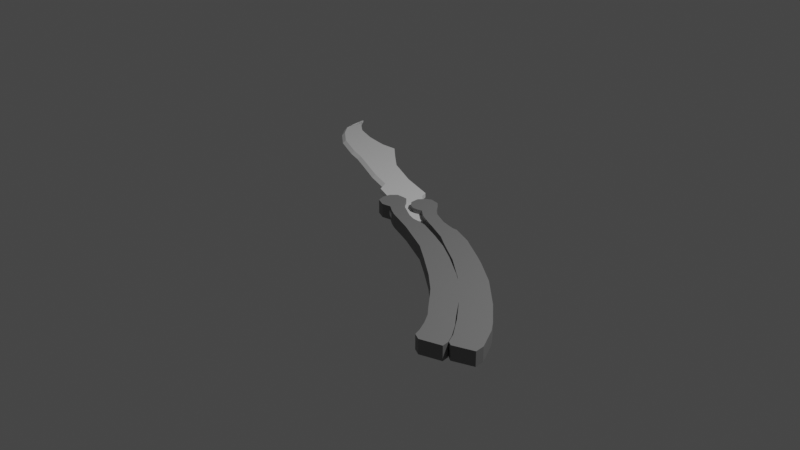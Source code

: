 # Source: butterfly_knife.blend  (saved by Blender 3.2.14; exported with 4.5.12 LTS)
import bpy
from mathutils import Matrix  # noqa: F401  (used for matrix-valued properties, if any)

bpy.ops.wm.read_factory_settings(use_empty=True)
scene = bpy.context.scene
scene.name = 'Scene'

# ---- collections
col_collection = bpy.data.collections.new('Collection'); scene.collection.children.link(col_collection)

# ---- materials (node trees are filled in below, after node groups)
mat_material = bpy.data.materials.new('Material')
mat_material.alpha_threshold = 0.0
mat_material.use_transparent_shadow = False
mat_material.line_color = (0.0, 0.0, 0.0, 1.0)
mat_material_001 = bpy.data.materials.new('Material.001')
mat_material_001.use_transparent_shadow = False

# ---- material node trees
mat_material.use_nodes = True; mat_material.node_tree.nodes.clear()
_N = mat_material.node_tree.nodes; _L = mat_material.node_tree.links
n0 = _N.new('ShaderNodeOutputMaterial'); n0.name = 'Material Output'; n0.location = (300, 300)
n1 = _N.new('ShaderNodeBsdfPrincipled'); n1.name = 'Principled BSDF'; n1.location = (10, 300)
n1.distribution = 'GGX'
n1.subsurface_method = 'RANDOM_WALK_SKIN'
n1.inputs[2].default_value = 0.4
n1.inputs[3].default_value = 1.45
n1.inputs[27].default_value = (0.0, 0.0, 0.0, 1.0)
n1.inputs[28].default_value = 1.0
_L.new(n1.outputs[0], n0.inputs[0])
n0.is_active_output = True
mat_material_001.use_nodes = True; mat_material_001.node_tree.nodes.clear()
_N = mat_material_001.node_tree.nodes; _L = mat_material_001.node_tree.links
n0 = _N.new('ShaderNodeBsdfPrincipled'); n0.name = 'Principled BSDF'; n0.location = (10, 300)
n0.distribution = 'GGX'
n0.subsurface_method = 'RANDOM_WALK_SKIN'
n0.inputs[0].default_value = (0.2079, 0.2079, 0.2079, 1.0)
n0.inputs[3].default_value = 1.45
n0.inputs[27].default_value = (0.0, 0.0, 0.0, 1.0)
n0.inputs[28].default_value = 1.0
n1 = _N.new('ShaderNodeOutputMaterial'); n1.name = 'Material Output'; n1.location = (300, 300)
_L.new(n0.outputs[0], n1.inputs[0])
n1.is_active_output = True

# ---- world
world_world = bpy.data.worlds.new('World'); scene.world = world_world
world_world.use_nodes = True; world_world.node_tree.nodes.clear()
_N = world_world.node_tree.nodes; _L = world_world.node_tree.links
n0 = _N.new('ShaderNodeOutputWorld'); n0.name = 'World Output'; n0.location = (300, 300)
n1 = _N.new('ShaderNodeBackground'); n1.name = 'Background'; n1.location = (10, 300)
n1.inputs[0].default_value = (0.05088, 0.05088, 0.05088, 1.0)
_L.new(n1.outputs[0], n0.inputs[0])
n0.is_active_output = True
world_world.color = (0.05088, 0.05088, 0.05088)
world_world.use_sun_shadow = False
world_world.sun_shadow_jitter_overblur = 0.0

# ---- cameras
cam_camera = bpy.data.cameras.new('Camera')
cam_camera.clip_end = 100.0
cam_camera.ortho_scale = 7.314

# ---- lights
light_light = bpy.data.lights.new('Light', 'POINT')
light_light.transmission_factor = 0.0
light_light.energy = 1000.0
light_light.shadow_soft_size = 0.1
light_light.shadow_maximum_resolution = 0.006
light_light.use_absolute_resolution = True

# ---- meshes
me_cube = bpy.data.meshes.new('Cube')
me_cube.from_pydata([(1.312, 0.01333, 1.0), (1.303, -0.08359, 1.0), (-1.003, 0.2192, 0.03195), (-0.9805, 0.2036, 0.646), (-0.8281, -0.04759, 1.0), (-0.8901, 0.1451, 1.0), (-0.7106, 0.0997, 1.0), (-0.7112, -0.1159, 1.0), (-0.5199, 0.1286, 1.0), (-0.5176, -0.1714, 1.0), (-0.3769, 0.18, 1.0), (-0.3213, -0.165, 1.0), (-0.3057, 0.2097, 1.0), (-0.2451, -0.1623, 1.0), (-0.1838, 0.2961, 1.0), (-0.1076, -0.1377, 1.0), (-0.01402, 0.2371, 1.0), (0.08083, -0.1296, 1.0), (0.1818, 0.1754, 1.0), (0.3272, -0.1223, 1.0), (0.5079, 0.1833, 1.0), (0.5336, -0.09129, 1.0), (0.8234, 0.2422, 1.0), (0.6227, -0.1762, 1.0), (0.8679, 0.1872, 1.0), (0.8975, -0.1483, 1.0), (0.9336, 0.1626, 1.0), (0.9556, -0.1759, 1.0), (0.9838, 0.1597, 1.0), (1.032, -0.2396, 1.0), (1.048, 0.1907, 1.0), (1.064, -0.2472, 1.0), (1.12, 0.2051, 1.0), (1.107, -0.2498, 1.0), (1.198, 0.1876, 1.0), (1.186, -0.2248, 1.0), (1.273, 0.122, 1.0), (1.25, -0.1665, 1.0), (1.312, 0.01333, 0.0), (-0.9378, 0.06432, 0.0), (1.303, -0.08359, 0.0), (-1.003, 0.2192, 0.0), (-0.8901, 0.1451, 0.0), (-0.8122, -0.08932, 0.0), (-0.6952, -0.1576, 0.0), (-0.7106, 0.0997, 0.0), (-0.5017, -0.2132, 0.0), (-0.5199, 0.1286, 0.0), (-0.3054, -0.2068, 0.0), (-0.3769, 0.18, 0.0), (-0.2292, -0.2041, 0.0), (-0.3057, 0.2097, 0.0), (-0.09165, -0.1794, 0.0), (-0.1838, 0.2961, 0.0), (0.09675, -0.1713, 0.0), (-0.01402, 0.2371, 0.0), (0.3431, -0.1641, 0.0), (0.1818, 0.1754, 0.0), (0.5495, -0.133, 0.0), (0.5079, 0.1833, 0.0), (0.6266, -0.1866, 0.0), (0.8234, 0.2422, 0.0), (0.9014, -0.1587, 0.0), (0.8679, 0.1872, 0.0), (0.9556, -0.1759, 0.0), (0.9336, 0.1626, 0.0), (1.032, -0.2396, 0.0), (0.9838, 0.1597, 0.0), (1.064, -0.2472, 0.0), (1.048, 0.1907, 0.0), (1.107, -0.2498, 0.0), (1.12, 0.2051, 0.0), (1.186, -0.2248, 0.0), (1.198, 0.1876, 0.0), (1.25, -0.1665, 0.0), (1.273, 0.122, 0.0)], [], [(5, 2, 3, 4), (43, 4, 3, 39), (39, 3, 2, 41), (38, 0, 1, 40), (75, 36, 0, 38), (41, 2, 5, 42), (44, 7, 4, 43), (6, 5, 4, 7), (8, 6, 7, 9), (46, 9, 7, 44), (42, 5, 6, 45), (48, 11, 9, 46), (10, 8, 9, 11), (45, 6, 8, 47), (12, 10, 11, 13), (50, 13, 11, 48), (47, 8, 10, 49), (52, 15, 13, 50), (14, 12, 13, 15), (49, 10, 12, 51), (16, 14, 15, 17), (54, 17, 15, 52), (51, 12, 14, 53), (56, 19, 17, 54), (18, 16, 17, 19), (53, 14, 16, 55), (20, 18, 19, 21), (58, 21, 19, 56), (55, 16, 18, 57), (60, 23, 21, 58), (22, 20, 21, 23), (57, 18, 20, 59), (24, 22, 23, 25), (62, 25, 23, 60), (59, 20, 22, 61), (64, 27, 25, 62), (26, 24, 25, 27), (61, 22, 24, 63), (28, 26, 27, 29), (66, 29, 27, 64), (63, 24, 26, 65), (68, 31, 29, 66), (30, 28, 29, 31), (65, 26, 28, 67), (32, 30, 31, 33), (70, 33, 31, 68), (67, 28, 30, 69), (72, 35, 33, 70), (34, 32, 33, 35), (69, 30, 32, 71), (36, 34, 35, 37), (74, 37, 35, 72), (71, 32, 34, 73), (40, 1, 37, 74), (0, 36, 37, 1), (73, 34, 36, 75)])
_uv = me_cube.uv_layers.new(name='UVMap')
_uv.uv.foreach_set('vector', [0.8471, 0.5, 0.875, 0.5, 0.875, 0.75, 0.8471, 0.75, 0.5, 0.9721, 0.625, 0.9721, 0.625, 1.0, 0.5, 1.0, 0.5, 0.0, 0.625, 0.0, 0.625, 0.25, 0.5, 0.25, 0.5, 0.5, 0.625, 0.5, 0.625, 0.75, 0.5, 0.75, 0.5, 0.4968, 0.625, 0.4968, 0.625, 0.5, 0.5, 0.5, 0.5, 0.25, 0.625, 0.25, 0.625, 0.2779, 0.5, 0.2779, 0.5, 0.9583, 0.625, 0.9583, 0.625, 0.9721, 0.5, 0.9721, 0.8333, 0.5, 0.8471, 0.5, 0.8471, 0.75, 0.8333, 0.75, 0.8125, 0.5, 0.8333, 0.5, 0.8333, 0.75, 0.8125, 0.75, 0.5, 0.9375, 0.625, 0.9375, 0.625, 0.9583, 0.5, 0.9583, 0.5, 0.2779, 0.625, 0.2779, 0.625, 0.2917, 0.5, 0.2917, 0.5, 0.9146, 0.625, 0.9146, 0.625, 0.9375, 0.5, 0.9375, 0.7896, 0.5, 0.8125, 0.5, 0.8125, 0.75, 0.7896, 0.75, 0.5, 0.2917, 0.625, 0.2917, 0.625, 0.3125, 0.5, 0.3125, 0.7775, 0.5, 0.7896, 0.5, 0.7896, 0.75, 0.7775, 0.75, 0.5, 0.9025, 0.625, 0.9025, 0.625, 0.9146, 0.5, 0.9146, 0.5, 0.3125, 0.625, 0.3125, 0.625, 0.3354, 0.5, 0.3354, 0.5, 0.8904, 0.625, 0.8904, 0.625, 0.9025, 0.5, 0.9025, 0.7654, 0.5, 0.7775, 0.5, 0.7775, 0.75, 0.7654, 0.75, 0.5, 0.3354, 0.625, 0.3354, 0.625, 0.3475, 0.5, 0.3475, 0.7473, 0.5, 0.7654, 0.5, 0.7654, 0.75, 0.7473, 0.75, 0.5, 0.8723, 0.625, 0.8723, 0.625, 0.8904, 0.5, 0.8904, 0.5, 0.3475, 0.625, 0.3475, 0.625, 0.3596, 0.5, 0.3596, 0.5, 0.8469, 0.625, 0.8469, 0.625, 0.8723, 0.5, 0.8723, 0.7219, 0.5, 0.7473, 0.5, 0.7473, 0.75, 0.7219, 0.75, 0.5, 0.3596, 0.625, 0.3596, 0.625, 0.3777, 0.5, 0.3777, 0.6834, 0.5, 0.7219, 0.5, 0.7219, 0.75, 0.6834, 0.75, 0.5, 0.8084, 0.625, 0.8084, 0.625, 0.8469, 0.5, 0.8469, 0.5, 0.3777, 0.625, 0.3777, 0.625, 0.4031, 0.5, 0.4031, 0.5, 0.7708, 0.625, 0.7708, 0.625, 0.8084, 0.5, 0.8084, 0.6458, 0.5, 0.6834, 0.5, 0.6834, 0.75, 0.6458, 0.75, 0.5, 0.4031, 0.625, 0.4031, 0.625, 0.4416, 0.5, 0.4416, 0.6435, 0.5, 0.6458, 0.5, 0.6458, 0.75, 0.6435, 0.75, 0.5, 0.7685, 0.625, 0.7685, 0.625, 0.7708, 0.5, 0.7708, 0.5, 0.4416, 0.625, 0.4416, 0.625, 0.4792, 0.5, 0.4792, 0.5, 0.7658, 0.625, 0.7658, 0.625, 0.7685, 0.5, 0.7685, 0.6408, 0.5, 0.6435, 0.5, 0.6435, 0.75, 0.6408, 0.75, 0.5, 0.4792, 0.625, 0.4792, 0.625, 0.4815, 0.5, 0.4815, 0.6389, 0.5, 0.6408, 0.5, 0.6408, 0.75, 0.6389, 0.75, 0.5, 0.7639, 0.625, 0.7639, 0.625, 0.7658, 0.5, 0.7658, 0.5, 0.4815, 0.625, 0.4815, 0.625, 0.4842, 0.5, 0.4842, 0.5, 0.7609, 0.625, 0.7609, 0.625, 0.7639, 0.5, 0.7639, 0.6359, 0.5, 0.6389, 0.5, 0.6389, 0.75, 0.6359, 0.75, 0.5, 0.4842, 0.625, 0.4842, 0.625, 0.4861, 0.5, 0.4861, 0.6333, 0.5, 0.6359, 0.5, 0.6359, 0.75, 0.6333, 0.75, 0.5, 0.7583, 0.625, 0.7583, 0.625, 0.7609, 0.5, 0.7609, 0.5, 0.4861, 0.625, 0.4861, 0.625, 0.4891, 0.5, 0.4891, 0.5, 0.7557, 0.625, 0.7557, 0.625, 0.7583, 0.5, 0.7583, 0.6307, 0.5, 0.6333, 0.5, 0.6333, 0.75, 0.6307, 0.75, 0.5, 0.4891, 0.625, 0.4891, 0.625, 0.4917, 0.5, 0.4917, 0.6282, 0.5, 0.6307, 0.5, 0.6307, 0.75, 0.6282, 0.75, 0.5, 0.7532, 0.625, 0.7532, 0.625, 0.7557, 0.5, 0.7557, 0.5, 0.4917, 0.625, 0.4917, 0.625, 0.4943, 0.5, 0.4943, 0.5, 0.75, 0.625, 0.75, 0.625, 0.7532, 0.5, 0.7532, 0.625, 0.5, 0.6282, 0.5, 0.6282, 0.75, 0.625, 0.75, 0.5, 0.4943, 0.625, 0.4943, 0.625, 0.4968, 0.5, 0.4968])
me_cube.materials.append(mat_material)
me_cube.use_mirror_vertex_groups = False
me_cube.update()
me_cube_001 = bpy.data.meshes.new('Cube.001')
me_cube_001.from_pydata([(-1.035, -0.3783, 1.0), (-1.034, -0.2592, 1.0), (1.663, -0.07845, 1.0), (1.765, 0.1954, 1.0), (1.714, 0.258, 1.0), (1.59, -0.1097, 1.0), (1.524, -0.05663, 1.0), (1.625, 0.3061, 1.0), (1.419, 0.001686, 1.0), (1.468, 0.3577, 1.0), (1.295, 0.04869, 1.0), (1.31, 0.3857, 1.0), (1.155, 0.06656, 1.006), (1.151, 0.4228, 1.006), (0.997, 0.09048, 1.006), (0.9746, 0.4702, 1.006), (0.8701, 0.1065, 1.005), (0.8507, 0.4753, 1.005), (0.6264, 0.09803, 1.005), (0.614, 0.4492, 1.005), (0.3238, 0.05453, 1.004), (0.3009, 0.3852, 1.004), (0.0769, 0.0106, 1.003), (0.08234, 0.3203, 1.003), (-0.3093, -0.1595, 1.002), (-0.1254, 0.2239, 1.002), (-0.5945, -0.322, 1.001), (-0.356, 0.09794, 1.001), (-0.6714, -0.3502, 1.001), (-0.4245, 0.02671, 1.001), (-0.7651, -0.3702, 1.001), (-0.8895, -0.1529, 1.001), (-0.4905, -0.05231, 1.001), (-0.6901, -0.3542, 1.001), (-0.7037, -0.3571, 1.001), (-0.5635, -0.1005, 1.001), (-0.7408, -0.365, 1.001), (-0.759, -0.166, 1.001), (-0.9941, -0.4714, 1.0), (-0.9797, -0.1801, 1.0), (-0.9437, -0.1368, 1.0), (-0.9224, -0.5315, 1.0), (-0.9088, -0.1387, 1.001), (-0.8237, -0.4827, 1.001), (-1.035, -0.3783, 0.0), (-1.034, -0.2592, 0.0), (1.765, 0.1954, 0.0), (1.663, -0.07845, 0.0), (1.59, -0.1097, 0.0), (1.714, 0.258, 0.0), (1.625, 0.3061, 0.0), (1.524, -0.05663, 0.0), (1.468, 0.3577, 0.0), (1.419, 0.001686, 0.0), (1.31, 0.3857, 0.0), (1.295, 0.04869, 0.0), (1.151, 0.4228, 0.006344), (1.155, 0.06656, 0.006344), (0.9746, 0.4702, 0.005824), (0.997, 0.09048, 0.005824), (0.8507, 0.4753, 0.005431), (0.8701, 0.1065, 0.005431), (0.614, 0.4492, 0.004726), (0.6264, 0.09803, 0.004726), (0.3009, 0.3852, 0.00377), (0.3238, 0.05453, 0.00377), (0.08234, 0.3203, 0.002902), (0.0769, 0.0106, 0.002902), (-0.1254, 0.2239, 0.001773), (-0.3093, -0.1595, 0.001773), (-0.356, 0.09794, 0.001095), (-0.5945, -0.322, 0.001095), (-0.4245, 0.02671, 0.0008856), (-0.6714, -0.3502, 0.0008856), (-0.8895, -0.1529, 0.0006629), (-0.7651, -0.3702, 0.0006629), (-0.6901, -0.3542, 0.000841), (-0.4905, -0.05231, 0.000841), (-0.5635, -0.1005, 0.0008088), (-0.7037, -0.3571, 0.0008088), (-0.759, -0.166, 0.0007206), (-0.7408, -0.365, 0.0007206), (-0.9797, -0.1801, 0.0002795), (-0.9941, -0.4714, 0.0002795), (-0.9224, -0.5315, 0.0003693), (-0.9437, -0.1368, 0.0003693), (-0.8237, -0.4827, 0.0005217), (-0.9088, -0.1387, 0.0005217)], [], [(44, 0, 1, 45), (49, 4, 3, 46), (46, 3, 2, 47), (83, 38, 0, 44), (39, 1, 0, 38), (3, 4, 5, 2), (47, 2, 5, 48), (50, 7, 4, 49), (52, 9, 7, 50), (4, 7, 6, 5), (48, 5, 6, 51), (54, 11, 9, 52), (7, 9, 8, 6), (51, 6, 8, 53), (56, 13, 11, 54), (9, 11, 10, 8), (53, 8, 10, 55), (58, 15, 13, 56), (11, 13, 12, 10), (55, 10, 12, 57), (60, 17, 15, 58), (13, 15, 14, 12), (57, 12, 14, 59), (62, 19, 17, 60), (15, 17, 16, 14), (59, 14, 16, 61), (64, 21, 19, 62), (17, 19, 18, 16), (61, 16, 18, 63), (66, 23, 21, 64), (19, 21, 20, 18), (63, 18, 20, 65), (68, 25, 23, 66), (21, 23, 22, 20), (65, 20, 22, 67), (70, 27, 25, 68), (23, 25, 24, 22), (67, 22, 24, 69), (72, 29, 27, 70), (25, 27, 26, 24), (69, 24, 26, 71), (77, 32, 29, 72), (27, 29, 28, 26), (71, 26, 28, 73), (87, 42, 31, 74), (37, 31, 30, 36), (81, 36, 30, 75), (73, 28, 33, 76), (29, 32, 33, 28), (78, 35, 32, 77), (80, 37, 35, 78), (76, 33, 34, 79), (32, 35, 34, 33), (74, 31, 37, 80), (79, 34, 36, 81), (35, 37, 36, 34), (45, 1, 39, 82), (40, 39, 38, 41), (84, 41, 38, 83), (86, 43, 41, 84), (42, 40, 41, 43), (82, 39, 40, 85), (31, 42, 43, 30), (75, 30, 43, 86), (85, 40, 42, 87)])
_uv = me_cube_001.uv_layers.new(name='UVMap')
_uv.uv.foreach_set('vector', [0.5, 0.0, 0.625, 0.0, 0.625, 0.25, 0.5, 0.25, 0.5, 0.4943, 0.625, 0.4943, 0.625, 0.5, 0.5, 0.5, 0.5, 0.5, 0.625, 0.5, 0.625, 0.75, 0.5, 0.75, 0.5, 0.9914, 0.625, 0.9914, 0.625, 1.0, 0.5, 1.0, 0.8664, 0.5, 0.875, 0.5, 0.875, 0.75, 0.8664, 0.75, 0.625, 0.5, 0.6307, 0.5, 0.6307, 0.75, 0.625, 0.75, 0.5, 0.75, 0.625, 0.75, 0.625, 0.7557, 0.5, 0.7557, 0.5, 0.4858, 0.625, 0.4858, 0.625, 0.4943, 0.5, 0.4943, 0.5, 0.4728, 0.625, 0.4728, 0.625, 0.4858, 0.5, 0.4858, 0.6307, 0.5, 0.6392, 0.5, 0.6392, 0.75, 0.6307, 0.75, 0.5, 0.7557, 0.625, 0.7557, 0.625, 0.7642, 0.5, 0.7642, 0.5, 0.4586, 0.625, 0.4586, 0.625, 0.4728, 0.5, 0.4728, 0.6392, 0.5, 0.6522, 0.5, 0.6522, 0.75, 0.6392, 0.75, 0.5, 0.7642, 0.625, 0.7642, 0.625, 0.7772, 0.5, 0.7772, 0.5, 0.4445, 0.625, 0.4445, 0.625, 0.4586, 0.5, 0.4586, 0.6522, 0.5, 0.6664, 0.5, 0.6664, 0.75, 0.6522, 0.75, 0.5, 0.7772, 0.625, 0.7772, 0.625, 0.7914, 0.5, 0.7914, 0.5, 0.4286, 0.625, 0.4286, 0.625, 0.4445, 0.5, 0.4445, 0.6664, 0.5, 0.6805, 0.5, 0.6805, 0.75, 0.6664, 0.75, 0.5, 0.7914, 0.625, 0.7914, 0.625, 0.8055, 0.5, 0.8055, 0.5, 0.4165, 0.625, 0.4165, 0.625, 0.4286, 0.5, 0.4286, 0.6805, 0.5, 0.6964, 0.5, 0.6964, 0.75, 0.6805, 0.75, 0.5, 0.8055, 0.625, 0.8055, 0.625, 0.8214, 0.5, 0.8214, 0.5, 0.3949, 0.625, 0.3949, 0.625, 0.4165, 0.5, 0.4165, 0.6964, 0.5, 0.7085, 0.5, 0.7085, 0.75, 0.6964, 0.75, 0.5, 0.8214, 0.625, 0.8214, 0.625, 0.8335, 0.5, 0.8335, 0.5, 0.3656, 0.625, 0.3656, 0.625, 0.3949, 0.5, 0.3949, 0.7085, 0.5, 0.7301, 0.5, 0.7301, 0.75, 0.7085, 0.75, 0.5, 0.8335, 0.625, 0.8335, 0.625, 0.8551, 0.5, 0.8551, 0.5, 0.339, 0.625, 0.339, 0.625, 0.3656, 0.5, 0.3656, 0.7301, 0.5, 0.7594, 0.5, 0.7594, 0.75, 0.7301, 0.75, 0.5, 0.8551, 0.625, 0.8551, 0.625, 0.8844, 0.5, 0.8844, 0.5, 0.3044, 0.625, 0.3044, 0.625, 0.339, 0.5, 0.339, 0.7594, 0.5, 0.786, 0.5, 0.786, 0.75, 0.7594, 0.75, 0.5, 0.8844, 0.625, 0.8844, 0.625, 0.911, 0.5, 0.911, 0.5, 0.2836, 0.625, 0.2836, 0.625, 0.3044, 0.5, 0.3044, 0.786, 0.5, 0.8206, 0.5, 0.8206, 0.75, 0.786, 0.75, 0.5, 0.911, 0.625, 0.911, 0.625, 0.9456, 0.5, 0.9456, 0.5, 0.2772, 0.625, 0.2772, 0.625, 0.2836, 0.5, 0.2836, 0.8206, 0.5, 0.8414, 0.5, 0.8414, 0.75, 0.8206, 0.75, 0.5, 0.9456, 0.625, 0.9456, 0.625, 0.9664, 0.5, 0.9664, 0.5, 0.2758, 0.625, 0.2758, 0.625, 0.2772, 0.5, 0.2772, 0.8414, 0.5, 0.8478, 0.5, 0.8478, 0.75, 0.8414, 0.75, 0.5, 0.9664, 0.625, 0.9664, 0.625, 0.9728, 0.5, 0.9728, 0.5, 0.266, 0.625, 0.266, 0.625, 0.2703, 0.5, 0.2703, 0.8529, 0.5, 0.8547, 0.5, 0.8547, 0.75, 0.8529, 0.75, 0.5, 0.9779, 0.625, 0.9779, 0.625, 0.9797, 0.5, 0.9797, 0.5, 0.9728, 0.625, 0.9728, 0.625, 0.9742, 0.5, 0.9742, 0.8478, 0.5, 0.8492, 0.5, 0.8492, 0.75, 0.8478, 0.75, 0.5, 0.2748, 0.625, 0.2748, 0.625, 0.2758, 0.5, 0.2758, 0.5, 0.2721, 0.625, 0.2721, 0.625, 0.2748, 0.5, 0.2748, 0.5, 0.9742, 0.625, 0.9742, 0.625, 0.9752, 0.5, 0.9752, 0.8492, 0.5, 0.8502, 0.5, 0.8502, 0.75, 0.8492, 0.75, 0.5, 0.2703, 0.625, 0.2703, 0.625, 0.2721, 0.5, 0.2721, 0.5, 0.9752, 0.625, 0.9752, 0.625, 0.9779, 0.5, 0.9779, 0.8502, 0.5, 0.8529, 0.5, 0.8529, 0.75, 0.8502, 0.75, 0.5, 0.25, 0.625, 0.25, 0.625, 0.2586, 0.5, 0.2586, 0.8637, 0.5, 0.8664, 0.5, 0.8664, 0.75, 0.8637, 0.75, 0.5, 0.9887, 0.625, 0.9887, 0.625, 0.9914, 0.5, 0.9914, 0.5, 0.984, 0.625, 0.984, 0.625, 0.9887, 0.5, 0.9887, 0.859, 0.5, 0.8637, 0.5, 0.8637, 0.75, 0.859, 0.75, 0.5, 0.2586, 0.625, 0.2586, 0.625, 0.2613, 0.5, 0.2613, 0.8547, 0.5, 0.859, 0.5, 0.859, 0.75, 0.8547, 0.75, 0.5, 0.9797, 0.625, 0.9797, 0.625, 0.984, 0.5, 0.984, 0.5, 0.2613, 0.625, 0.2613, 0.625, 0.266, 0.5, 0.266])
me_cube_001.materials.append(mat_material_001)
me_cube_001.update()
me_cube_003 = bpy.data.meshes.new('Cube.003')
me_cube_003.from_pydata([(-0.5007, 0.09939, -1.0), (-0.5007, 0.09939, 1.0), (-0.4834, 0.1961, -1.0), (-0.4834, 0.1961, 1.0), (0.9348, -0.8012, -1.0), (0.9348, -0.8012, 1.0), (1.006, -0.4985, -1.0), (1.006, -0.4985, 1.0), (0.9771, -0.3577, -1.0), (0.9771, -0.3577, 1.0), (0.9067, -0.7999, -1.0), (0.9067, -0.7999, 1.0), (0.8643, -0.1182, -1.0), (0.8577, -0.6909, 1.0), (0.8643, -0.1182, 1.0), (0.8577, -0.6909, -1.0), (0.8021, -0.03164, -1.0), (0.7402, -0.521, 1.0), (0.8021, -0.03164, 1.0), (0.7402, -0.521, -1.0), (0.6539, 0.1285, -1.0), (0.5705, -0.3185, 1.0), (0.6539, 0.1285, 1.0), (0.5705, -0.3185, -1.0), (0.4433, 0.2888, -1.0), (0.378, -0.1555, 1.0), (0.4433, 0.2888, 1.0), (0.378, -0.1555, -1.0), (0.2691, 0.3439, -1.0), (0.202, -0.07087, 1.0), (0.2691, 0.3439, 1.0), (0.202, -0.07087, -1.0), (0.1865, 0.3541, -1.0), (0.08485, -0.0593, 1.0), (0.1865, 0.3541, 1.0), (0.08485, -0.0593, -1.0), (0.06903, 0.3555, -1.0), (0.01573, -0.05122, 1.0), (0.06903, 0.3555, 1.0), (0.01573, -0.05122, -1.0), (0.02439, 0.3593, -1.0), (-0.04568, -0.03557, 1.0), (0.02439, 0.3593, 1.0), (-0.04568, -0.03557, -1.0), (-0.1041, 0.2956, -1.0), (-0.1159, -0.05957, 1.0), (-0.1041, 0.2956, 1.0), (-0.1159, -0.05957, -1.0), (-0.1243, 0.2495, -1.0), (-0.1627, -0.07353, 1.0), (-0.1243, 0.2495, 1.0), (-0.1627, -0.07353, -1.0), (-0.1515, 0.2167, -1.0), (-0.2137, -0.09791, 1.0), (-0.1515, 0.2167, 1.0), (-0.2137, -0.09791, -1.0), (-0.2097, 0.1597, -1.0), (-0.3036, -0.1234, 1.0), (-0.2097, 0.1597, 1.0), (-0.3036, -0.1234, -1.0), (-0.3057, 0.1329, -1.0), (-0.365, -0.09171, 1.0), (-0.3057, 0.1329, 1.0), (-0.365, -0.09171, -1.0), (-0.3534, 0.1691, -1.0), (-0.3861, -0.1689, 1.0), (-0.3534, 0.1691, 1.0), (-0.3861, -0.1689, -1.0), (-0.3827, 0.2096, -1.0), (-0.4092, -0.2163, 1.0), (-0.3827, 0.2096, 1.0), (-0.4092, -0.2163, -1.0), (-0.4342, 0.2594, -1.0), (-0.5058, -0.05538, 1.0), (-0.4342, 0.2594, 1.0), (-0.5058, -0.05538, -1.0), (-0.416, 0.2441, 1.0), (-0.4808, -0.1836, -1.0), (-0.416, 0.2441, -1.0), (-0.4808, -0.1836, 1.0), (-0.3975, 0.2285, 1.0), (-0.4447, -0.2275, -1.0), (-0.3975, 0.2285, -1.0), (-0.4447, -0.2275, 1.0)], [], [(0, 1, 3, 2), (8, 9, 7, 6), (6, 7, 5, 4), (75, 73, 1, 0), (8, 6, 4, 10), (74, 3, 1, 73), (7, 9, 11, 5), (12, 8, 10, 15), (4, 5, 11, 10), (12, 14, 9, 8), (16, 18, 14, 12), (16, 12, 15, 19), (9, 14, 13, 11), (10, 11, 13, 15), (20, 16, 19, 23), (20, 22, 18, 16), (14, 18, 17, 13), (15, 13, 17, 19), (24, 26, 22, 20), (24, 20, 23, 27), (18, 22, 21, 17), (19, 17, 21, 23), (28, 24, 27, 31), (28, 30, 26, 24), (22, 26, 25, 21), (23, 21, 25, 27), (32, 34, 30, 28), (32, 28, 31, 35), (26, 30, 29, 25), (27, 25, 29, 31), (36, 32, 35, 39), (36, 38, 34, 32), (30, 34, 33, 29), (31, 29, 33, 35), (40, 42, 38, 36), (40, 36, 39, 43), (34, 38, 37, 33), (35, 33, 37, 39), (44, 40, 43, 47), (44, 46, 42, 40), (38, 42, 41, 37), (39, 37, 41, 43), (48, 50, 46, 44), (48, 44, 47, 51), (42, 46, 45, 41), (43, 41, 45, 47), (52, 48, 51, 55), (52, 54, 50, 48), (46, 50, 49, 45), (47, 45, 49, 51), (56, 58, 54, 52), (56, 52, 55, 59), (50, 54, 53, 49), (51, 49, 53, 55), (60, 56, 59, 63), (60, 62, 58, 56), (54, 58, 57, 53), (55, 53, 57, 59), (64, 66, 62, 60), (64, 60, 63, 67), (58, 62, 61, 57), (59, 57, 61, 63), (68, 64, 67, 71), (68, 70, 66, 64), (62, 66, 65, 61), (63, 61, 65, 67), (82, 80, 70, 68), (82, 68, 71, 81), (66, 70, 69, 65), (67, 65, 69, 71), (2, 72, 75, 0), (2, 3, 74, 72), (76, 74, 73, 79), (77, 79, 73, 75), (81, 83, 79, 77), (80, 76, 79, 83), (72, 78, 77, 75), (72, 74, 76, 78), (70, 80, 83, 69), (71, 69, 83, 81), (78, 82, 81, 77), (78, 76, 80, 82)])
_uv = me_cube_003.uv_layers.new(name='UVMap')
_uv.uv.foreach_set('vector', [0.375, 0.0, 0.625, 0.0, 0.625, 0.25, 0.375, 0.25, 0.375, 0.4888, 0.625, 0.4888, 0.625, 0.5, 0.375, 0.5, 0.375, 0.5, 0.625, 0.5, 0.625, 0.75, 0.375, 0.75, 0.375, 0.9931, 0.625, 0.9931, 0.625, 1.0, 0.375, 1.0, 0.3638, 0.5, 0.375, 0.5, 0.375, 0.75, 0.3638, 0.75, 0.8681, 0.5, 0.875, 0.5, 0.875, 0.75, 0.8681, 0.75, 0.625, 0.5, 0.6362, 0.5, 0.6362, 0.75, 0.625, 0.75, 0.3326, 0.5, 0.3638, 0.5, 0.3638, 0.75, 0.3326, 0.75, 0.375, 0.75, 0.625, 0.75, 0.625, 0.7612, 0.375, 0.7612, 0.375, 0.4576, 0.625, 0.4576, 0.625, 0.4888, 0.375, 0.4888, 0.375, 0.4389, 0.625, 0.4389, 0.625, 0.4576, 0.375, 0.4576, 0.3139, 0.5, 0.3326, 0.5, 0.3326, 0.75, 0.3139, 0.75, 0.6362, 0.5, 0.6674, 0.5, 0.6674, 0.75, 0.6362, 0.75, 0.375, 0.7612, 0.625, 0.7612, 0.625, 0.7924, 0.375, 0.7924, 0.2823, 0.5, 0.3139, 0.5, 0.3139, 0.75, 0.2823, 0.75, 0.375, 0.4073, 0.625, 0.4073, 0.625, 0.4389, 0.375, 0.4389, 0.6674, 0.5, 0.6861, 0.5, 0.6861, 0.75, 0.6674, 0.75, 0.375, 0.7924, 0.625, 0.7924, 0.625, 0.8111, 0.375, 0.8111, 0.375, 0.3723, 0.625, 0.3723, 0.625, 0.4073, 0.375, 0.4073, 0.2473, 0.5, 0.2823, 0.5, 0.2823, 0.75, 0.2473, 0.75, 0.6861, 0.5, 0.7177, 0.5, 0.7177, 0.75, 0.6861, 0.75, 0.375, 0.8111, 0.625, 0.8111, 0.625, 0.8427, 0.375, 0.8427, 0.2142, 0.5, 0.2473, 0.5, 0.2473, 0.75, 0.2142, 0.75, 0.375, 0.3392, 0.625, 0.3392, 0.625, 0.3723, 0.375, 0.3723, 0.7177, 0.5, 0.7527, 0.5, 0.7527, 0.75, 0.7177, 0.75, 0.375, 0.8427, 0.625, 0.8427, 0.625, 0.8777, 0.375, 0.8777, 0.375, 0.3252, 0.625, 0.3252, 0.625, 0.3392, 0.375, 0.3392, 0.2002, 0.5, 0.2142, 0.5, 0.2142, 0.75, 0.2002, 0.75, 0.7527, 0.5, 0.7858, 0.5, 0.7858, 0.75, 0.7527, 0.75, 0.375, 0.8777, 0.625, 0.8777, 0.625, 0.9108, 0.375, 0.9108, 0.1815, 0.5, 0.2002, 0.5, 0.2002, 0.75, 0.1815, 0.75, 0.375, 0.3065, 0.625, 0.3065, 0.625, 0.3252, 0.375, 0.3252, 0.7858, 0.5, 0.7998, 0.5, 0.7998, 0.75, 0.7858, 0.75, 0.375, 0.9108, 0.625, 0.9108, 0.625, 0.9248, 0.375, 0.9248, 0.375, 0.3027, 0.625, 0.3027, 0.625, 0.3065, 0.375, 0.3065, 0.1777, 0.5, 0.1815, 0.5, 0.1815, 0.75, 0.1777, 0.75, 0.7998, 0.5, 0.8185, 0.5, 0.8185, 0.75, 0.7998, 0.75, 0.375, 0.9248, 0.625, 0.9248, 0.625, 0.9435, 0.375, 0.9435, 0.1579, 0.5, 0.1777, 0.5, 0.1777, 0.75, 0.1579, 0.75, 0.375, 0.2829, 0.625, 0.2829, 0.625, 0.3027, 0.375, 0.3027, 0.8185, 0.5, 0.8223, 0.5, 0.8223, 0.75, 0.8185, 0.75, 0.375, 0.9435, 0.625, 0.9435, 0.625, 0.9473, 0.375, 0.9473, 0.375, 0.2797, 0.625, 0.2797, 0.625, 0.2829, 0.375, 0.2829, 0.1547, 0.5, 0.1579, 0.5, 0.1579, 0.75, 0.1547, 0.75, 0.8223, 0.5, 0.8421, 0.5, 0.8421, 0.75, 0.8223, 0.75, 0.375, 0.9473, 0.625, 0.9473, 0.625, 0.9671, 0.375, 0.9671, 0.1508, 0.5, 0.1547, 0.5, 0.1547, 0.75, 0.1508, 0.75, 0.375, 0.2758, 0.625, 0.2758, 0.625, 0.2797, 0.375, 0.2797, 0.8421, 0.5, 0.8453, 0.5, 0.8453, 0.75, 0.8421, 0.75, 0.375, 0.9671, 0.625, 0.9671, 0.625, 0.9703, 0.375, 0.9703, 0.375, 0.2718, 0.625, 0.2718, 0.625, 0.2758, 0.375, 0.2758, 0.1468, 0.5, 0.1508, 0.5, 0.1508, 0.75, 0.1468, 0.75, 0.8453, 0.5, 0.8492, 0.5, 0.8492, 0.75, 0.8453, 0.75, 0.375, 0.9703, 0.625, 0.9703, 0.625, 0.9742, 0.375, 0.9742, 0.1446, 0.5, 0.1468, 0.5, 0.1468, 0.75, 0.1446, 0.75, 0.375, 0.2696, 0.625, 0.2696, 0.625, 0.2718, 0.375, 0.2718, 0.8492, 0.5, 0.8532, 0.5, 0.8532, 0.75, 0.8492, 0.75, 0.375, 0.9742, 0.625, 0.9742, 0.625, 0.9782, 0.375, 0.9782, 0.375, 0.2657, 0.625, 0.2657, 0.625, 0.2696, 0.375, 0.2696, 0.1407, 0.5, 0.1446, 0.5, 0.1446, 0.75, 0.1407, 0.75, 0.8532, 0.5, 0.8554, 0.5, 0.8554, 0.75, 0.8532, 0.75, 0.375, 0.9782, 0.625, 0.9782, 0.625, 0.9804, 0.375, 0.9804, 0.1373, 0.5, 0.1407, 0.5, 0.1407, 0.75, 0.1373, 0.75, 0.375, 0.2623, 0.625, 0.2623, 0.625, 0.2657, 0.375, 0.2657, 0.8554, 0.5, 0.8593, 0.5, 0.8593, 0.75, 0.8554, 0.75, 0.375, 0.9804, 0.625, 0.9804, 0.625, 0.9843, 0.375, 0.9843, 0.375, 0.2607, 0.625, 0.2607, 0.625, 0.2623, 0.375, 0.2623, 0.1357, 0.5, 0.1373, 0.5, 0.1373, 0.75, 0.1357, 0.75, 0.8593, 0.5, 0.8627, 0.5, 0.8627, 0.75, 0.8593, 0.75, 0.375, 0.9843, 0.625, 0.9843, 0.625, 0.9877, 0.375, 0.9877, 0.125, 0.5, 0.1319, 0.5, 0.1319, 0.75, 0.125, 0.75, 0.375, 0.25, 0.625, 0.25, 0.625, 0.2569, 0.375, 0.2569, 0.8662, 0.5, 0.8681, 0.5, 0.8681, 0.75, 0.8662, 0.75, 0.375, 0.9912, 0.625, 0.9912, 0.625, 0.9931, 0.375, 0.9931, 0.375, 0.9893, 0.625, 0.9893, 0.625, 0.9912, 0.375, 0.9912, 0.8643, 0.5, 0.8662, 0.5, 0.8662, 0.75, 0.8643, 0.75, 0.1319, 0.5, 0.1338, 0.5, 0.1338, 0.75, 0.1319, 0.75, 0.375, 0.2569, 0.625, 0.2569, 0.625, 0.2588, 0.375, 0.2588, 0.8627, 0.5, 0.8643, 0.5, 0.8643, 0.75, 0.8627, 0.75, 0.375, 0.9877, 0.625, 0.9877, 0.625, 0.9893, 0.375, 0.9893, 0.1338, 0.5, 0.1357, 0.5, 0.1357, 0.75, 0.1338, 0.75, 0.375, 0.2588, 0.625, 0.2588, 0.625, 0.2607, 0.375, 0.2607])
me_cube_003.materials.append(mat_material_001)
me_cube_003.update()

# ---- objects
ob_cube = bpy.data.objects.new('Cube', me_cube)
ob_light = bpy.data.objects.new('Light', light_light)
ob_camera = bpy.data.objects.new('Camera', cam_camera)
ob_empty = bpy.data.objects.new('Empty', None)
ob_cube_001 = bpy.data.objects.new('Cube.001', me_cube_001)
ob_cube_003 = bpy.data.objects.new('Cube.003', me_cube_003)

# ---- transforms, parenting, visibility, modifiers, constraints
ob_cube.location = (-1.26, 0.8191, 0.0)
ob_cube.rotation_euler = (0.0, -0.0, -0.4479)
ob_cube.scale = (1.26, 1.0, 0.025)
ob_cube.lock_rotations_4d = False
ob_cube.empty_display_type = 'ARROWS'
ob_cube.lineart.crease_threshold = 0.0
_m = ob_cube.modifiers.new('Mirror', 'MIRROR')
_m.use_axis = (False, False, True)
ob_light.location = (4.076, 1.005, 5.904)
ob_light.rotation_euler = (0.6503, 0.05522, 1.866)
ob_light.lock_rotations_4d = False
ob_light.empty_display_type = 'ARROWS'
ob_light.color = (0.0, 0.0, 0.0, 0.0)
ob_light.lineart.crease_threshold = 0.0
ob_camera.location = (7.359, -6.926, 4.958)
ob_camera.rotation_euler = (1.109, 0.0, 0.8149)
ob_camera.lock_rotations_4d = False
ob_camera.empty_display_type = 'ARROWS'
ob_camera.color = (0.0, 0.0, 0.0, 0.0)
ob_camera.display_type = 'WIRE'
ob_camera.lineart.crease_threshold = 0.0
ob_empty.location = (0.0, 0.0, 0.0)
ob_empty.empty_display_type = 'IMAGE'
ob_empty.empty_display_size = 5.0
ob_cube_001.location = (0.6062, -0.3145, 0.0)
ob_cube_001.rotation_euler = (0.0, -0.0, -0.7404)
ob_cube_001.scale = (1.038, 0.7161, 0.075)
_m = ob_cube_001.modifiers.new('Mirror', 'MIRROR')
_m.use_axis = (False, False, True)
ob_cube_003.location = (0.7648, -0.1098, -1.164e-10)
ob_cube_003.rotation_euler = (0.0, -0.0, -0.5186)
ob_cube_003.scale = (1.914, 0.5734, 0.075)

# ---- collection membership
col_collection.objects.link(ob_cube)
col_collection.objects.link(ob_light)
col_collection.objects.link(ob_camera)
col_collection.objects.link(ob_empty)
col_collection.objects.link(ob_cube_001)
col_collection.objects.link(ob_cube_003)

# ---- scene / render settings (as saved in the file)
scene.camera = ob_camera
scene.frame_start = 1; scene.frame_end = 250; scene.frame_set(1)
scene.render.engine = 'BLENDER_EEVEE_NEXT'
scene.cycles.sampling_pattern = 'TABULATED_SOBOL'
scene.cycles.use_light_tree = False
scene.view_settings.view_transform = 'Filmic'
bpy.context.view_layer.update()
